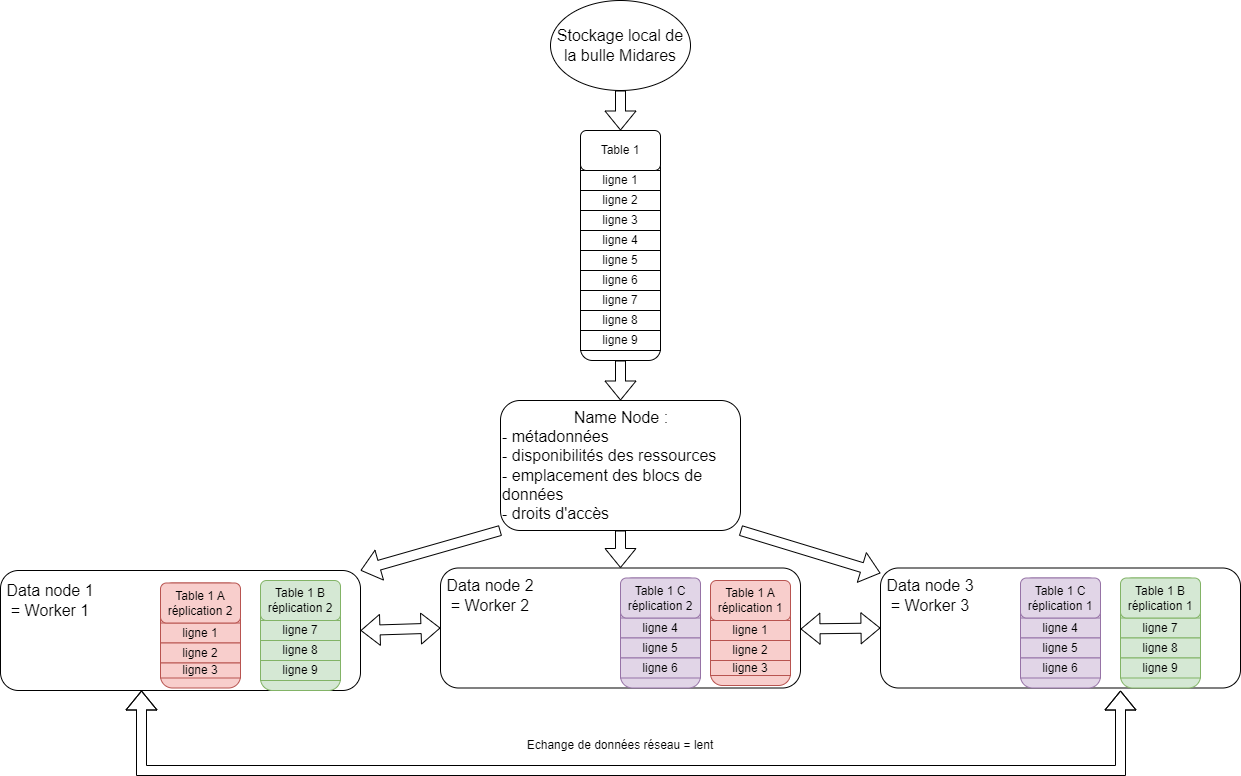

The diagram above was exported from draw.io. Its source (the exported page's mxGraphModel, read from the mxfile embedded in the PNG):
<mxGraphModel dx="1659" dy="1650" grid="1" gridSize="10" guides="1" tooltips="1" connect="1" arrows="1" fold="1" page="1" pageScale="1" pageWidth="827" pageHeight="1169" math="0" shadow="0">
  <root>
    <mxCell id="0" />
    <mxCell id="1" parent="0" />
    <mxCell id="-zf8KYgFQiizB70blIDc-3" value="" style="rounded=1;whiteSpace=wrap;html=1;" vertex="1" parent="1">
      <mxGeometry x="-140" y="280" width="360" height="120" as="geometry" />
    </mxCell>
    <mxCell id="-zf8KYgFQiizB70blIDc-4" value="" style="rounded=1;whiteSpace=wrap;html=1;" vertex="1" parent="1">
      <mxGeometry x="740" y="277.5" width="360" height="120" as="geometry" />
    </mxCell>
    <mxCell id="-zf8KYgFQiizB70blIDc-5" value="&lt;div style=&quot;text-align: center;&quot;&gt;&lt;span style=&quot;font-size: 16px; background-color: initial;&quot;&gt;Name Node :&lt;/span&gt;&lt;/div&gt;&lt;div&gt;&lt;font style=&quot;font-size: 16px;&quot;&gt;- métadonnées&lt;/font&gt;&lt;/div&gt;&lt;div&gt;&lt;font style=&quot;font-size: 16px;&quot;&gt;- disponibilités des ressources&lt;/font&gt;&lt;/div&gt;&lt;div&gt;&lt;font style=&quot;font-size: 16px;&quot;&gt;- emplacement des blocs de données&lt;/font&gt;&lt;/div&gt;&lt;div style=&quot;&quot;&gt;&lt;font style=&quot;font-size: 16px;&quot;&gt;- droits d'accès&lt;/font&gt;&lt;/div&gt;" style="rounded=1;whiteSpace=wrap;html=1;align=left;" vertex="1" parent="1">
      <mxGeometry x="360" y="110" width="240" height="130" as="geometry" />
    </mxCell>
    <mxCell id="PMz8wIpFLxRgomxCHK8w-1" value="" style="rounded=1;whiteSpace=wrap;html=1;" vertex="1" parent="1">
      <mxGeometry x="440" y="-160" width="80" height="230" as="geometry" />
    </mxCell>
    <mxCell id="PMz8wIpFLxRgomxCHK8w-2" value="ligne 1" style="rounded=0;whiteSpace=wrap;html=1;" vertex="1" parent="1">
      <mxGeometry x="440" y="-120" width="80" height="20" as="geometry" />
    </mxCell>
    <mxCell id="PMz8wIpFLxRgomxCHK8w-3" value="ligne 2" style="rounded=0;whiteSpace=wrap;html=1;" vertex="1" parent="1">
      <mxGeometry x="440" y="-100" width="80" height="20" as="geometry" />
    </mxCell>
    <mxCell id="PMz8wIpFLxRgomxCHK8w-4" value="ligne 3" style="rounded=0;whiteSpace=wrap;html=1;" vertex="1" parent="1">
      <mxGeometry x="440" y="-80" width="80" height="20" as="geometry" />
    </mxCell>
    <mxCell id="PMz8wIpFLxRgomxCHK8w-5" value="ligne 4" style="rounded=0;whiteSpace=wrap;html=1;" vertex="1" parent="1">
      <mxGeometry x="440" y="-60" width="80" height="20" as="geometry" />
    </mxCell>
    <mxCell id="PMz8wIpFLxRgomxCHK8w-6" value="ligne 5" style="rounded=0;whiteSpace=wrap;html=1;" vertex="1" parent="1">
      <mxGeometry x="440" y="-40" width="80" height="20" as="geometry" />
    </mxCell>
    <mxCell id="PMz8wIpFLxRgomxCHK8w-7" value="ligne 6" style="rounded=0;whiteSpace=wrap;html=1;" vertex="1" parent="1">
      <mxGeometry x="440" y="-20" width="80" height="20" as="geometry" />
    </mxCell>
    <mxCell id="PMz8wIpFLxRgomxCHK8w-8" value="ligne 7" style="rounded=0;whiteSpace=wrap;html=1;" vertex="1" parent="1">
      <mxGeometry x="440" width="80" height="20" as="geometry" />
    </mxCell>
    <mxCell id="PMz8wIpFLxRgomxCHK8w-9" value="ligne 8" style="rounded=0;whiteSpace=wrap;html=1;" vertex="1" parent="1">
      <mxGeometry x="440" y="20" width="80" height="20" as="geometry" />
    </mxCell>
    <mxCell id="PMz8wIpFLxRgomxCHK8w-10" value="ligne 9" style="rounded=0;whiteSpace=wrap;html=1;" vertex="1" parent="1">
      <mxGeometry x="440" y="40" width="80" height="20" as="geometry" />
    </mxCell>
    <mxCell id="PMz8wIpFLxRgomxCHK8w-12" value="Table 1" style="rounded=1;whiteSpace=wrap;html=1;" vertex="1" parent="1">
      <mxGeometry x="440" y="-160" width="80" height="40" as="geometry" />
    </mxCell>
    <mxCell id="PMz8wIpFLxRgomxCHK8w-13" value="" style="rounded=1;whiteSpace=wrap;html=1;fillColor=#f8cecc;strokeColor=#b85450;" vertex="1" parent="1">
      <mxGeometry x="20" y="292.5" width="80" height="105" as="geometry" />
    </mxCell>
    <mxCell id="PMz8wIpFLxRgomxCHK8w-14" value="ligne 1" style="rounded=0;whiteSpace=wrap;html=1;fillColor=#f8cecc;strokeColor=#b85450;" vertex="1" parent="1">
      <mxGeometry x="20" y="332.5" width="80" height="20" as="geometry" />
    </mxCell>
    <mxCell id="PMz8wIpFLxRgomxCHK8w-15" value="ligne 2" style="rounded=0;whiteSpace=wrap;html=1;fillColor=#f8cecc;strokeColor=#b85450;" vertex="1" parent="1">
      <mxGeometry x="20" y="352.5" width="80" height="20" as="geometry" />
    </mxCell>
    <mxCell id="PMz8wIpFLxRgomxCHK8w-16" value="ligne 3" style="rounded=0;whiteSpace=wrap;html=1;fillColor=#f8cecc;strokeColor=#b85450;" vertex="1" parent="1">
      <mxGeometry x="20" y="372.5" width="80" height="15" as="geometry" />
    </mxCell>
    <mxCell id="PMz8wIpFLxRgomxCHK8w-23" value="Table 1 A&lt;div&gt;réplication 2&lt;/div&gt;" style="rounded=1;whiteSpace=wrap;html=1;fillColor=#f8cecc;strokeColor=#b85450;" vertex="1" parent="1">
      <mxGeometry x="20" y="292.5" width="80" height="40" as="geometry" />
    </mxCell>
    <mxCell id="PMz8wIpFLxRgomxCHK8w-24" value="" style="rounded=1;whiteSpace=wrap;html=1;fillColor=#e1d5e7;strokeColor=#9673a6;" vertex="1" parent="1">
      <mxGeometry x="880" y="287.5" width="80" height="110" as="geometry" />
    </mxCell>
    <mxCell id="PMz8wIpFLxRgomxCHK8w-28" value="ligne 4" style="rounded=0;whiteSpace=wrap;html=1;fillColor=#e1d5e7;strokeColor=#9673a6;" vertex="1" parent="1">
      <mxGeometry x="880" y="327.5" width="80" height="20" as="geometry" />
    </mxCell>
    <mxCell id="PMz8wIpFLxRgomxCHK8w-29" value="ligne 5" style="rounded=0;whiteSpace=wrap;html=1;fillColor=#e1d5e7;strokeColor=#9673a6;" vertex="1" parent="1">
      <mxGeometry x="880" y="347.5" width="80" height="20" as="geometry" />
    </mxCell>
    <mxCell id="PMz8wIpFLxRgomxCHK8w-30" value="ligne 6" style="rounded=0;whiteSpace=wrap;html=1;fillColor=#e1d5e7;strokeColor=#9673a6;" vertex="1" parent="1">
      <mxGeometry x="880" y="367.5" width="80" height="20" as="geometry" />
    </mxCell>
    <mxCell id="PMz8wIpFLxRgomxCHK8w-34" value="Table 1 C réplication 1" style="rounded=1;whiteSpace=wrap;html=1;fillColor=#e1d5e7;strokeColor=#9673a6;" vertex="1" parent="1">
      <mxGeometry x="880" y="287.5" width="80" height="40" as="geometry" />
    </mxCell>
    <mxCell id="PMz8wIpFLxRgomxCHK8w-35" value="" style="rounded=1;whiteSpace=wrap;html=1;fillColor=#d5e8d4;strokeColor=#82b366;" vertex="1" parent="1">
      <mxGeometry x="980" y="287.5" width="80" height="110" as="geometry" />
    </mxCell>
    <mxCell id="PMz8wIpFLxRgomxCHK8w-42" value="ligne 7" style="rounded=0;whiteSpace=wrap;html=1;fillColor=#d5e8d4;strokeColor=#82b366;" vertex="1" parent="1">
      <mxGeometry x="980" y="327.5" width="80" height="20" as="geometry" />
    </mxCell>
    <mxCell id="PMz8wIpFLxRgomxCHK8w-43" value="ligne 8" style="rounded=0;whiteSpace=wrap;html=1;fillColor=#d5e8d4;strokeColor=#82b366;" vertex="1" parent="1">
      <mxGeometry x="980" y="347.5" width="80" height="20" as="geometry" />
    </mxCell>
    <mxCell id="PMz8wIpFLxRgomxCHK8w-44" value="ligne 9" style="rounded=0;whiteSpace=wrap;html=1;fillColor=#d5e8d4;strokeColor=#82b366;" vertex="1" parent="1">
      <mxGeometry x="980" y="367.5" width="80" height="20" as="geometry" />
    </mxCell>
    <mxCell id="PMz8wIpFLxRgomxCHK8w-45" value="Table 1 B réplication 1" style="rounded=1;whiteSpace=wrap;html=1;fillColor=#d5e8d4;strokeColor=#82b366;" vertex="1" parent="1">
      <mxGeometry x="980" y="287.5" width="80" height="40" as="geometry" />
    </mxCell>
    <mxCell id="PMz8wIpFLxRgomxCHK8w-46" value="Data node 1 = Worker 1" style="text;html=1;align=center;verticalAlign=middle;whiteSpace=wrap;rounded=0;fontSize=16;" vertex="1" parent="1">
      <mxGeometry x="-140" y="295" width="100" height="30" as="geometry" />
    </mxCell>
    <mxCell id="PMz8wIpFLxRgomxCHK8w-48" value="Data node 3 = Worker 3" style="text;html=1;align=center;verticalAlign=middle;whiteSpace=wrap;rounded=0;fontSize=16;" vertex="1" parent="1">
      <mxGeometry x="740" y="290" width="100" height="30" as="geometry" />
    </mxCell>
    <mxCell id="PMz8wIpFLxRgomxCHK8w-49" value="Stockage local de la bulle Midares" style="ellipse;whiteSpace=wrap;html=1;fontSize=16;" vertex="1" parent="1">
      <mxGeometry x="410" y="-290" width="140" height="90" as="geometry" />
    </mxCell>
    <mxCell id="PMz8wIpFLxRgomxCHK8w-50" value="" style="shape=flexArrow;endArrow=classic;html=1;rounded=0;exitX=0;exitY=1;exitDx=0;exitDy=0;entryX=1;entryY=0;entryDx=0;entryDy=0;" edge="1" parent="1" source="-zf8KYgFQiizB70blIDc-5" target="-zf8KYgFQiizB70blIDc-3">
      <mxGeometry width="50" height="50" relative="1" as="geometry">
        <mxPoint x="80" y="240" as="sourcePoint" />
        <mxPoint x="240" y="180" as="targetPoint" />
      </mxGeometry>
    </mxCell>
    <mxCell id="PMz8wIpFLxRgomxCHK8w-52" value="" style="shape=flexArrow;endArrow=classic;html=1;rounded=0;exitX=1;exitY=1;exitDx=0;exitDy=0;" edge="1" parent="1" source="-zf8KYgFQiizB70blIDc-5" target="-zf8KYgFQiizB70blIDc-4">
      <mxGeometry width="50" height="50" relative="1" as="geometry">
        <mxPoint x="790" y="250" as="sourcePoint" />
        <mxPoint x="710" y="190" as="targetPoint" />
      </mxGeometry>
    </mxCell>
    <mxCell id="PMz8wIpFLxRgomxCHK8w-53" value="" style="shape=flexArrow;endArrow=classic;html=1;rounded=0;exitX=0.5;exitY=1;exitDx=0;exitDy=0;entryX=0.5;entryY=0;entryDx=0;entryDy=0;" edge="1" parent="1" source="PMz8wIpFLxRgomxCHK8w-1" target="-zf8KYgFQiizB70blIDc-5">
      <mxGeometry width="50" height="50" relative="1" as="geometry">
        <mxPoint x="470" y="60" as="sourcePoint" />
        <mxPoint x="520" y="10" as="targetPoint" />
      </mxGeometry>
    </mxCell>
    <mxCell id="PMz8wIpFLxRgomxCHK8w-54" value="" style="shape=flexArrow;endArrow=classic;html=1;rounded=0;exitX=0.5;exitY=1;exitDx=0;exitDy=0;entryX=0.5;entryY=0;entryDx=0;entryDy=0;" edge="1" parent="1" source="PMz8wIpFLxRgomxCHK8w-49" target="PMz8wIpFLxRgomxCHK8w-12">
      <mxGeometry width="50" height="50" relative="1" as="geometry">
        <mxPoint x="470" y="-80" as="sourcePoint" />
        <mxPoint x="520" y="-130" as="targetPoint" />
      </mxGeometry>
    </mxCell>
    <mxCell id="hi3x2-72zk3rVPwHoxZo-1" value="" style="rounded=1;whiteSpace=wrap;html=1;fillColor=#d5e8d4;strokeColor=#82b366;" vertex="1" parent="1">
      <mxGeometry x="120" y="295" width="80" height="105" as="geometry" />
    </mxCell>
    <mxCell id="hi3x2-72zk3rVPwHoxZo-2" value="ligne 7" style="rounded=0;whiteSpace=wrap;html=1;fillColor=#d5e8d4;strokeColor=#82b366;" vertex="1" parent="1">
      <mxGeometry x="120" y="330" width="80" height="20" as="geometry" />
    </mxCell>
    <mxCell id="hi3x2-72zk3rVPwHoxZo-3" value="ligne 8" style="rounded=0;whiteSpace=wrap;html=1;fillColor=#d5e8d4;strokeColor=#82b366;" vertex="1" parent="1">
      <mxGeometry x="120" y="350" width="80" height="20" as="geometry" />
    </mxCell>
    <mxCell id="hi3x2-72zk3rVPwHoxZo-4" value="ligne 9" style="rounded=0;whiteSpace=wrap;html=1;fillColor=#d5e8d4;strokeColor=#82b366;" vertex="1" parent="1">
      <mxGeometry x="120" y="370" width="80" height="20" as="geometry" />
    </mxCell>
    <mxCell id="hi3x2-72zk3rVPwHoxZo-5" value="Table 1 B réplication 2" style="rounded=1;whiteSpace=wrap;html=1;fillColor=#d5e8d4;strokeColor=#82b366;" vertex="1" parent="1">
      <mxGeometry x="120" y="290" width="80" height="40" as="geometry" />
    </mxCell>
    <mxCell id="hi3x2-72zk3rVPwHoxZo-17" value="" style="rounded=1;whiteSpace=wrap;html=1;" vertex="1" parent="1">
      <mxGeometry x="300" y="277.5" width="360" height="120" as="geometry" />
    </mxCell>
    <mxCell id="hi3x2-72zk3rVPwHoxZo-18" value="" style="rounded=1;whiteSpace=wrap;html=1;fillColor=#f8cecc;strokeColor=#b85450;" vertex="1" parent="1">
      <mxGeometry x="570" y="290" width="80" height="105" as="geometry" />
    </mxCell>
    <mxCell id="hi3x2-72zk3rVPwHoxZo-19" value="ligne 1" style="rounded=0;whiteSpace=wrap;html=1;fillColor=#f8cecc;strokeColor=#b85450;" vertex="1" parent="1">
      <mxGeometry x="570" y="330" width="80" height="20" as="geometry" />
    </mxCell>
    <mxCell id="hi3x2-72zk3rVPwHoxZo-20" value="ligne 2" style="rounded=0;whiteSpace=wrap;html=1;fillColor=#f8cecc;strokeColor=#b85450;" vertex="1" parent="1">
      <mxGeometry x="570" y="350" width="80" height="20" as="geometry" />
    </mxCell>
    <mxCell id="hi3x2-72zk3rVPwHoxZo-21" value="ligne 3" style="rounded=0;whiteSpace=wrap;html=1;fillColor=#f8cecc;strokeColor=#b85450;" vertex="1" parent="1">
      <mxGeometry x="570" y="370" width="80" height="15" as="geometry" />
    </mxCell>
    <mxCell id="hi3x2-72zk3rVPwHoxZo-22" value="Table 1 A&lt;div&gt;réplication 1&lt;/div&gt;" style="rounded=1;whiteSpace=wrap;html=1;fillColor=#f8cecc;strokeColor=#b85450;" vertex="1" parent="1">
      <mxGeometry x="570" y="290" width="80" height="40" as="geometry" />
    </mxCell>
    <mxCell id="hi3x2-72zk3rVPwHoxZo-23" value="Data node 2 = Worker 2" style="text;html=1;align=center;verticalAlign=middle;whiteSpace=wrap;rounded=0;fontSize=16;" vertex="1" parent="1">
      <mxGeometry x="300" y="290" width="100" height="30" as="geometry" />
    </mxCell>
    <mxCell id="hi3x2-72zk3rVPwHoxZo-24" value="" style="shape=flexArrow;endArrow=classic;html=1;rounded=0;exitX=0.5;exitY=1;exitDx=0;exitDy=0;entryX=0.5;entryY=0;entryDx=0;entryDy=0;" edge="1" parent="1" target="hi3x2-72zk3rVPwHoxZo-17" source="-zf8KYgFQiizB70blIDc-5">
      <mxGeometry width="50" height="50" relative="1" as="geometry">
        <mxPoint x="670" y="250" as="sourcePoint" />
        <mxPoint x="660" y="290" as="targetPoint" />
      </mxGeometry>
    </mxCell>
    <mxCell id="PMz8wIpFLxRgomxCHK8w-55" value="" style="rounded=1;whiteSpace=wrap;html=1;fillColor=#e1d5e7;strokeColor=#9673a6;" vertex="1" parent="1">
      <mxGeometry x="480" y="287.5" width="80" height="110" as="geometry" />
    </mxCell>
    <mxCell id="PMz8wIpFLxRgomxCHK8w-56" value="ligne 4" style="rounded=0;whiteSpace=wrap;html=1;fillColor=#e1d5e7;strokeColor=#9673a6;" vertex="1" parent="1">
      <mxGeometry x="480" y="327.5" width="80" height="20" as="geometry" />
    </mxCell>
    <mxCell id="PMz8wIpFLxRgomxCHK8w-57" value="ligne 5" style="rounded=0;whiteSpace=wrap;html=1;fillColor=#e1d5e7;strokeColor=#9673a6;" vertex="1" parent="1">
      <mxGeometry x="480" y="347.5" width="80" height="20" as="geometry" />
    </mxCell>
    <mxCell id="PMz8wIpFLxRgomxCHK8w-58" value="ligne 6" style="rounded=0;whiteSpace=wrap;html=1;fillColor=#e1d5e7;strokeColor=#9673a6;" vertex="1" parent="1">
      <mxGeometry x="480" y="367.5" width="80" height="20" as="geometry" />
    </mxCell>
    <mxCell id="PMz8wIpFLxRgomxCHK8w-59" value="Table 1 C réplication 2" style="rounded=1;whiteSpace=wrap;html=1;fillColor=#e1d5e7;strokeColor=#9673a6;" vertex="1" parent="1">
      <mxGeometry x="480" y="287.5" width="80" height="40" as="geometry" />
    </mxCell>
    <mxCell id="hi3x2-72zk3rVPwHoxZo-27" value="" style="shape=flexArrow;endArrow=classic;startArrow=classic;html=1;rounded=0;exitX=1;exitY=0.5;exitDx=0;exitDy=0;entryX=0;entryY=0.5;entryDx=0;entryDy=0;" edge="1" parent="1" source="-zf8KYgFQiizB70blIDc-3" target="hi3x2-72zk3rVPwHoxZo-17">
      <mxGeometry width="100" height="100" relative="1" as="geometry">
        <mxPoint x="390" y="360" as="sourcePoint" />
        <mxPoint x="490" y="260" as="targetPoint" />
      </mxGeometry>
    </mxCell>
    <mxCell id="hi3x2-72zk3rVPwHoxZo-29" value="" style="shape=flexArrow;endArrow=classic;startArrow=classic;html=1;rounded=0;exitX=1;exitY=0.5;exitDx=0;exitDy=0;entryX=0;entryY=0.5;entryDx=0;entryDy=0;" edge="1" parent="1" target="-zf8KYgFQiizB70blIDc-4">
      <mxGeometry width="100" height="100" relative="1" as="geometry">
        <mxPoint x="660" y="338.5" as="sourcePoint" />
        <mxPoint x="720" y="339" as="targetPoint" />
      </mxGeometry>
    </mxCell>
    <mxCell id="hi3x2-72zk3rVPwHoxZo-30" value="" style="shape=flexArrow;endArrow=classic;startArrow=classic;html=1;rounded=0;exitX=0.5;exitY=1;exitDx=0;exitDy=0;entryX=0.775;entryY=1.021;entryDx=0;entryDy=0;entryPerimeter=0;" edge="1" parent="1">
      <mxGeometry width="100" height="100" relative="1" as="geometry">
        <mxPoint x="1" y="400" as="sourcePoint" />
        <mxPoint x="980" y="400.02" as="targetPoint" />
        <Array as="points">
          <mxPoint x="1" y="480" />
          <mxPoint x="980" y="480" />
        </Array>
      </mxGeometry>
    </mxCell>
    <mxCell id="hi3x2-72zk3rVPwHoxZo-31" value="Echange de données réseau = lent" style="text;html=1;align=center;verticalAlign=middle;whiteSpace=wrap;rounded=0;" vertex="1" parent="1">
      <mxGeometry x="310" y="440" width="340" height="30" as="geometry" />
    </mxCell>
  </root>
</mxGraphModel>